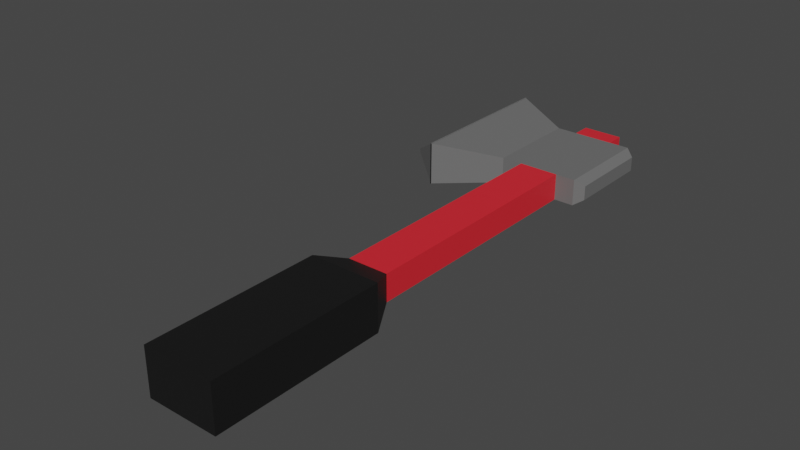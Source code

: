 # Source: axe.blend  (saved by Blender 2.80.75; exported with 4.5.12 LTS)
import bpy
from mathutils import Matrix  # noqa: F401  (used for matrix-valued properties, if any)

bpy.ops.wm.read_factory_settings(use_empty=True)
scene = bpy.context.scene
scene.name = 'Scene'

# ---- collections
col_collection = bpy.data.collections.new('Collection'); scene.collection.children.link(col_collection)

# ---- materials (node trees are filled in below, after node groups)
mat_material_002 = bpy.data.materials.new('Material.002')
mat_material_002.use_transparent_shadow = False
mat_material_003 = bpy.data.materials.new('Material.003')
mat_material_003.use_transparent_shadow = False
mat_material_004 = bpy.data.materials.new('Material.004')
mat_material_004.use_transparent_shadow = False

# ---- material node trees
mat_material_002.use_nodes = True; mat_material_002.node_tree.nodes.clear()
_N = mat_material_002.node_tree.nodes; _L = mat_material_002.node_tree.links
n0 = _N.new('ShaderNodeOutputMaterial'); n0.name = 'Material Output'; n0.location = (300, 300)
n1 = _N.new('ShaderNodeBsdfPrincipled'); n1.name = 'Principled BSDF'; n1.location = (10, 300)
n1.distribution = 'GGX'
n1.subsurface_method = 'BURLEY'
n1.inputs[0].default_value = (0.007193, 0.007193, 0.007193, 1.0)
n1.inputs[3].default_value = 1.45
n1.inputs[27].default_value = (0.0, 0.0, 0.0, 1.0)
n1.inputs[28].default_value = 1.0
_L.new(n1.outputs[0], n0.inputs[0])
n0.is_active_output = True
mat_material_003.use_nodes = True; mat_material_003.node_tree.nodes.clear()
_N = mat_material_003.node_tree.nodes; _L = mat_material_003.node_tree.links
n0 = _N.new('ShaderNodeOutputMaterial'); n0.name = 'Material Output'; n0.location = (300, 300)
n1 = _N.new('ShaderNodeBsdfPrincipled'); n1.name = 'Principled BSDF'; n1.location = (10, 300)
n1.distribution = 'GGX'
n1.subsurface_method = 'BURLEY'
n1.inputs[0].default_value = (0.8, 0.0209, 0.03365, 1.0)
n1.inputs[3].default_value = 1.45
n1.inputs[27].default_value = (0.0, 0.0, 0.0, 1.0)
n1.inputs[28].default_value = 1.0
_L.new(n1.outputs[0], n0.inputs[0])
n0.is_active_output = True
mat_material_004.use_nodes = True; mat_material_004.node_tree.nodes.clear()
_N = mat_material_004.node_tree.nodes; _L = mat_material_004.node_tree.links
n0 = _N.new('ShaderNodeOutputMaterial'); n0.name = 'Material Output'; n0.location = (300, 300)
n1 = _N.new('ShaderNodeBsdfPrincipled'); n1.name = 'Principled BSDF'; n1.location = (10, 300)
n1.distribution = 'GGX'
n1.subsurface_method = 'BURLEY'
n1.inputs[0].default_value = (0.1523, 0.1523, 0.1523, 1.0)
n1.inputs[3].default_value = 1.45
n1.inputs[27].default_value = (0.0, 0.0, 0.0, 1.0)
n1.inputs[28].default_value = 1.0
_L.new(n1.outputs[0], n0.inputs[0])
n0.is_active_output = True

# ---- world
world_world = bpy.data.worlds.new('World'); scene.world = world_world
world_world.use_nodes = True; world_world.node_tree.nodes.clear()
_N = world_world.node_tree.nodes; _L = world_world.node_tree.links
n0 = _N.new('ShaderNodeOutputWorld'); n0.name = 'World Output'; n0.location = (300, 300)
n1 = _N.new('ShaderNodeBackground'); n1.name = 'Background'; n1.location = (10, 300)
n1.inputs[0].default_value = (0.05088, 0.05088, 0.05088, 1.0)
_L.new(n1.outputs[0], n0.inputs[0])
n0.is_active_output = True
world_world.color = (0.05088, 0.05088, 0.05088)
world_world.use_sun_shadow = False
world_world.sun_shadow_jitter_overblur = 0.0

# ---- meshes
me_cube_001 = bpy.data.meshes.new('Cube.001')
me_cube_001.from_pydata([(-1.0, -1.0, -1.0), (-1.0, -1.0, 1.0), (-1.0, -0.04021, -1.0), (-1.0, -0.04021, 1.0), (1.0, -1.0, -1.0), (1.0, -1.0, 1.0), (1.0, -0.04021, -1.0), (1.0, -0.04021, 1.0), (1.0, -0.04021, -1.0), (-1.0, -0.04021, 1.0), (1.0, -0.04021, -1.0), (-1.0, -0.04021, -1.0), (1.0, -0.04021, -1.0), (-1.0, -0.04021, -1.0), (-1.0, -0.04021, 1.0), (1.0, -0.04021, -1.0), (1.0, -0.04021, 1.0), (1.0, -0.04021, -1.0), (1.0, -0.04021, -1.0), (1.0, -0.04021, 1.0), (-1.0, -0.04021, -1.0), (-1.0, -0.04021, 1.0), (1.0, -0.04021, -1.0), (1.0, -0.04021, 1.0), (1.0, -0.04021, -1.0), (-1.0, -0.04021, 1.0), (-1.0, -0.04021, -1.0), (1.0, -0.04021, -1.0), (1.0, -0.04021, 1.0), (-1.0, 6.432, 1.0), (-1.0, 6.432, -1.0), (1.0, 6.432, -1.0), (1.0, 6.432, 1.0), (-1.0, 6.432, 1.0), (-1.0, 6.432, -1.0), (1.0, 6.432, -1.0), (1.0, 6.432, 1.0), (-0.5764, 7.646, 0.5764), (-0.5764, 7.646, -0.5764), (0.5764, 7.646, -0.5764), (0.5764, 7.646, 0.5764), (-0.5764, 18.51, 0.5764), (-0.5764, 18.51, -0.5764), (0.5764, 18.51, -0.5764), (0.5764, 18.51, 0.5764), (-0.5764, 18.51, 0.5764), (-0.5764, 18.51, -0.5764), (0.5764, 18.51, -0.5764), (0.5764, 18.51, 0.5764), (-0.5764, 18.51, 0.5764), (-0.5764, 18.51, -0.5764), (0.5764, 18.51, -0.5764), (0.5764, 18.51, 0.5764), (-0.5764, 22.9, 0.5764), (-0.5764, 22.9, -0.5764), (0.5764, 22.9, -0.5764), (0.5764, 22.9, 0.5764), (-1.182, 22.9, -0.5764), (-1.182, 22.9, 0.5764), (-1.182, 18.51, -0.5764), (-1.182, 18.51, 0.5764), (1.413, 18.77, 0.3156), (1.152, 18.51, 0.5764), (1.152, 18.51, -0.5764), (1.413, 18.77, -0.3156), (1.152, 22.9, 0.5764), (1.413, 22.64, 0.3156), (1.413, 22.64, -0.3156), (1.152, 22.9, -0.5764), (-3.057, 24.35, 0.9576), (-3.057, 17.06, 0.9576), (-3.057, 17.06, -0.9576), (-3.057, 24.35, -0.9576), (-3.057, 24.35, 0.9576), (-3.057, 17.06, 0.9576), (-3.057, 17.06, -0.9576), (-3.057, 24.35, -0.9576), (-3.057, 24.35, 0.9576), (-3.057, 17.06, 0.9576), (-3.057, 17.06, -0.9576), (-3.057, 24.35, -0.9576), (-3.019, 24.35, 0.9576), (-3.892, 23.48, 0.08414), (-3.892, 17.93, 0.08414), (-3.019, 17.06, 0.9576), (-3.892, 17.93, -0.08414), (-3.019, 17.06, -0.9576), (-3.892, 23.48, -0.08414), (-3.019, 24.35, -0.9576), (-0.5764, 23.73, 0.5764), (-0.5764, 23.73, -0.5764), (0.5764, 23.73, -0.5764), (0.5764, 23.73, 0.5764)], [], [(0, 1, 3, 2), (10, 12, 18, 17), (6, 7, 5, 4), (4, 5, 1, 0), (2, 6, 4, 0), (7, 3, 1, 5), (6, 2, 13, 15), (7, 6, 15, 16), (2, 3, 14, 13), (3, 7, 16, 14), (15, 13, 11, 8), (17, 18, 24, 22), (16, 15, 8, 19), (13, 14, 9, 11), (14, 16, 19, 9), (19, 8, 22, 23), (21, 23, 28, 25), (8, 11, 20, 22), (9, 19, 23, 21), (11, 9, 21, 20), (27, 26, 30, 31), (20, 21, 25, 26), (23, 22, 27, 28), (22, 20, 26, 27), (29, 32, 36, 33), (25, 28, 32, 29), (26, 25, 29, 30), (28, 27, 31, 32), (36, 35, 39, 40), (30, 29, 33, 34), (32, 31, 35, 36), (31, 30, 34, 35), (37, 40, 44, 41), (35, 34, 38, 39), (33, 36, 40, 37), (34, 33, 37, 38), (41, 44, 48, 45), (38, 37, 41, 42), (40, 39, 43, 44), (39, 38, 42, 43), (48, 47, 51, 52), (42, 41, 45, 46), (44, 43, 47, 48), (43, 42, 46, 47), (49, 52, 56, 53), (47, 46, 50, 51), (45, 48, 52, 49), (46, 45, 49, 50), (56, 55, 91, 92), (53, 54, 57, 58), (55, 56, 65, 68), (51, 50, 54, 55), (56, 52, 62, 65), (60, 58, 69, 70), (61, 64, 67, 66), (51, 55, 68, 63), (62, 63, 64, 61), (66, 67, 68, 65), (61, 66, 65, 62), (63, 68, 67, 64), (52, 51, 63, 62), (49, 53, 58, 60), (50, 49, 60, 59), (54, 50, 59, 57), (71, 70, 74, 75), (58, 57, 72, 69), (59, 60, 70, 71), (57, 59, 71, 72), (76, 75, 79, 80), (72, 71, 75, 76), (70, 69, 73, 74), (69, 72, 76, 73), (79, 78, 84, 86), (74, 73, 77, 78), (73, 76, 80, 77), (75, 74, 78, 79), (77, 80, 88, 81), (80, 79, 86, 88), (85, 83, 82, 87), (82, 83, 84, 81), (83, 85, 86, 84), (88, 86, 85, 87), (81, 88, 87, 82), (78, 77, 81, 84), (90, 89, 92, 91), (55, 54, 90, 91), (53, 56, 92, 89), (54, 53, 89, 90)])
me_cube_001.polygons.foreach_set('material_index', [0, 0, 0, 0, 0, 0, 0, 0, 0, 0, 0, 0, 0, 0, 0, 0, 0, 0, 0, 0, 0, 0, 0, 0, 0, 0, 0, 0, 0, 0, 0, 0, 1, 0, 0, 0, 0, 1, 1, 1, 0, 0, 0, 0, 2, 0, 0, 0, 1, 2, 2, 2, 2, 2, 2, 2, 2, 2, 2, 2, 2, 2, 2, 2, 0, 2, 2, 2, 0, 2, 0, 0, 0, 2, 2, 2, 2, 2, 2, 2, 2, 2, 2, 2, 1, 1, 1, 1])
_uv = me_cube_001.uv_layers.new(name='UVMap')
_uv.uv.foreach_set('vector', [0.375, 0.0, 0.625, 0.0, 0.625, 0.25, 0.375, 0.25, 0.0, 0.0, 0.0, 0.0, 0.0, 0.0, 0.0, 0.0, 0.375, 0.5, 0.625, 0.5, 0.625, 0.75, 0.375, 0.75, 0.375, 0.75, 0.625, 0.75, 0.625, 1.0, 0.375, 1.0, 0.125, 0.5, 0.375, 0.5, 0.375, 0.75, 0.125, 0.75, 0.625, 0.5, 0.875, 0.5, 0.875, 0.75, 0.625, 0.75, 0.375, 0.5, 0.125, 0.5, 0.125, 0.5, 0.375, 0.5, 0.625, 0.5, 0.375, 0.5, 0.375, 0.5, 0.625, 0.5, 0.375, 0.25, 0.625, 0.25, 0.625, 0.25, 0.375, 0.25, 0.875, 0.5, 0.625, 0.5, 0.625, 0.5, 0.875, 0.5, 0.375, 0.5, 0.125, 0.5, 0.125, 0.5, 0.375, 0.5, 0.0, 0.0, 0.0, 0.0, 0.0, 0.0, 0.0, 0.0, 0.625, 0.5, 0.375, 0.5, 0.375, 0.5, 0.625, 0.5, 0.375, 0.25, 0.625, 0.25, 0.625, 0.25, 0.375, 0.25, 0.875, 0.5, 0.625, 0.5, 0.625, 0.5, 0.875, 0.5, 0.625, 0.5, 0.375, 0.5, 0.375, 0.5, 0.625, 0.5, 0.875, 0.5, 0.625, 0.5, 0.625, 0.5, 0.875, 0.5, 0.375, 0.5, 0.125, 0.5, 0.125, 0.5, 0.375, 0.5, 0.875, 0.5, 0.625, 0.5, 0.625, 0.5, 0.875, 0.5, 0.375, 0.25, 0.625, 0.25, 0.625, 0.25, 0.375, 0.25, 0.375, 0.5, 0.125, 0.5, 0.125, 0.5, 0.375, 0.5, 0.375, 0.25, 0.625, 0.25, 0.625, 0.25, 0.375, 0.25, 0.625, 0.5, 0.375, 0.5, 0.375, 0.5, 0.625, 0.5, 0.375, 0.5, 0.125, 0.5, 0.125, 0.5, 0.375, 0.5, 0.875, 0.5, 0.625, 0.5, 0.625, 0.5, 0.875, 0.5, 0.875, 0.5, 0.625, 0.5, 0.625, 0.5, 0.875, 0.5, 0.375, 0.25, 0.625, 0.25, 0.625, 0.25, 0.375, 0.25, 0.625, 0.5, 0.375, 0.5, 0.375, 0.5, 0.625, 0.5, 0.625, 0.5, 0.375, 0.5, 0.375, 0.5, 0.625, 0.5, 0.375, 0.25, 0.625, 0.25, 0.625, 0.25, 0.375, 0.25, 0.625, 0.5, 0.375, 0.5, 0.375, 0.5, 0.625, 0.5, 0.375, 0.5, 0.125, 0.5, 0.125, 0.5, 0.375, 0.5, 0.875, 0.5, 0.625, 0.5, 0.625, 0.5, 0.875, 0.5, 0.375, 0.5, 0.125, 0.5, 0.125, 0.5, 0.375, 0.5, 0.875, 0.5, 0.625, 0.5, 0.625, 0.5, 0.875, 0.5, 0.375, 0.25, 0.625, 0.25, 0.625, 0.25, 0.375, 0.25, 0.875, 0.5, 0.625, 0.5, 0.625, 0.5, 0.875, 0.5, 0.375, 0.25, 0.625, 0.25, 0.625, 0.25, 0.375, 0.25, 0.625, 0.5, 0.375, 0.5, 0.375, 0.5, 0.625, 0.5, 0.375, 0.5, 0.125, 0.5, 0.125, 0.5, 0.375, 0.5, 0.625, 0.5, 0.375, 0.5, 0.375, 0.5, 0.625, 0.5, 0.375, 0.25, 0.625, 0.25, 0.625, 0.25, 0.375, 0.25, 0.625, 0.5, 0.375, 0.5, 0.375, 0.5, 0.625, 0.5, 0.375, 0.5, 0.125, 0.5, 0.125, 0.5, 0.375, 0.5, 0.875, 0.5, 0.625, 0.5, 0.625, 0.5, 0.875, 0.5, 0.375, 0.5, 0.125, 0.5, 0.125, 0.5, 0.375, 0.5, 0.875, 0.5, 0.625, 0.5, 0.625, 0.5, 0.875, 0.5, 0.375, 0.25, 0.625, 0.25, 0.625, 0.25, 0.375, 0.25, 0.625, 0.5, 0.375, 0.5, 0.375, 0.5, 0.625, 0.5, 0.625, 0.25, 0.375, 0.25, 0.375, 0.25, 0.625, 0.25, 0.375, 0.5, 0.625, 0.5, 0.625, 0.5, 0.375, 0.5, 0.375, 0.5, 0.125, 0.5, 0.125, 0.5, 0.375, 0.5, 0.625, 0.5, 0.625, 0.5, 0.625, 0.5, 0.625, 0.5, 0.875, 0.5, 0.875, 0.5, 0.875, 0.5, 0.875, 0.5, 0.5685, 0.5, 0.4315, 0.5, 0.4315, 0.5, 0.5685, 0.5, 0.375, 0.5, 0.375, 0.5, 0.375, 0.5, 0.375, 0.5, 0.625, 0.5, 0.375, 0.5, 0.4315, 0.5, 0.5685, 0.5, 0.5685, 0.5, 0.4315, 0.5, 0.375, 0.5, 0.625, 0.5, 0.5685, 0.5, 0.5685, 0.5, 0.625, 0.5, 0.625, 0.5, 0.375, 0.5, 0.375, 0.5, 0.4315, 0.5, 0.4315, 0.5, 0.625, 0.5, 0.375, 0.5, 0.375, 0.5, 0.625, 0.5, 0.875, 0.5, 0.875, 0.5, 0.875, 0.5, 0.875, 0.5, 0.375, 0.25, 0.625, 0.25, 0.625, 0.25, 0.375, 0.25, 0.125, 0.5, 0.125, 0.5, 0.125, 0.5, 0.125, 0.5, 0.375, 0.25, 0.625, 0.25, 0.625, 0.25, 0.375, 0.25, 0.625, 0.25, 0.375, 0.25, 0.375, 0.25, 0.625, 0.25, 0.375, 0.25, 0.625, 0.25, 0.625, 0.25, 0.375, 0.25, 0.125, 0.5, 0.125, 0.5, 0.125, 0.5, 0.125, 0.5, 0.125, 0.5, 0.125, 0.5, 0.125, 0.5, 0.125, 0.5, 0.125, 0.5, 0.125, 0.5, 0.125, 0.5, 0.125, 0.5, 0.875, 0.5, 0.875, 0.5, 0.875, 0.5, 0.875, 0.5, 0.625, 0.25, 0.375, 0.25, 0.375, 0.25, 0.625, 0.25, 0.375, 0.25, 0.625, 0.25, 0.625, 0.25, 0.375, 0.25, 0.875, 0.5, 0.875, 0.5, 0.875, 0.5, 0.875, 0.5, 0.625, 0.25, 0.375, 0.25, 0.375, 0.25, 0.625, 0.25, 0.375, 0.25, 0.625, 0.25, 0.625, 0.25, 0.375, 0.25, 0.625, 0.25, 0.375, 0.25, 0.375, 0.25, 0.625, 0.25, 0.125, 0.5, 0.125, 0.5, 0.125, 0.5, 0.125, 0.5, 0.489, 0.25, 0.511, 0.25, 0.511, 0.25, 0.489, 0.25, 0.511, 0.25, 0.511, 0.25, 0.625, 0.25, 0.625, 0.25, 0.511, 0.25, 0.489, 0.25, 0.375, 0.25, 0.625, 0.25, 0.125, 0.5, 0.125, 0.5, 0.125, 0.5, 0.125, 0.5, 0.625, 0.25, 0.375, 0.25, 0.489, 0.25, 0.511, 0.25, 0.875, 0.5, 0.875, 0.5, 0.875, 0.5, 0.875, 0.5, 0.375, 0.25, 0.625, 0.25, 0.625, 0.5, 0.375, 0.5, 0.375, 0.5, 0.125, 0.5, 0.125, 0.5, 0.375, 0.5, 0.875, 0.5, 0.625, 0.5, 0.625, 0.5, 0.875, 0.5, 0.375, 0.25, 0.625, 0.25, 0.625, 0.25, 0.375, 0.25])
me_cube_001.materials.append(mat_material_002)
me_cube_001.materials.append(mat_material_003)
me_cube_001.materials.append(mat_material_004)
me_cube_001.use_remesh_preserve_volume = False
me_cube_001.use_remesh_preserve_attributes = False
me_cube_001.use_mirror_vertex_groups = False
me_cube_001.update()

# ---- objects
ob_cube = bpy.data.objects.new('Cube', me_cube_001)

# ---- transforms, parenting, visibility, modifiers, constraints
ob_cube.location = (0.2371, -1.352, 0.0)
ob_cube.scale = (0.1945, 0.1283, 0.1283)
ob_cube.lineart.crease_threshold = 0.0

# ---- collection membership
col_collection.objects.link(ob_cube)

# ---- scene / render settings (as saved in the file)
scene.frame_start = 1; scene.frame_end = 250; scene.frame_set(1)
scene.render.engine = 'BLENDER_EEVEE_NEXT'
scene.cycles.use_denoising = False
scene.cycles.samples = 128
scene.cycles.sampling_pattern = 'TABULATED_SOBOL'
scene.cycles.use_adaptive_sampling = False
scene.cycles.use_light_tree = False
scene.view_settings.view_transform = 'Filmic'
bpy.context.view_layer.update()

# ---- added for rendering (the .blend has no active camera and no usable light): camera, sun
cam_auto = bpy.data.cameras.new('AutoCamera')
cam_auto.lens = 50.0
cam_auto.sensor_width = 36.0
cam_auto.clip_end = 1000.0
ob_auto_camera = bpy.data.objects.new('AutoCamera', cam_auto)
scene.collection.objects.link(ob_auto_camera)
ob_auto_camera.location = (3.16338, -3.65433, 2.53394)
ob_auto_camera.rotation_euler = (1.09748, -7.21219e-08, 0.694738)
scene.camera = ob_auto_camera
light_auto_sun = bpy.data.lights.new('AutoSun', 'SUN')
light_auto_sun.energy = 3.0
light_auto_sun.angle = 0.0523599
ob_auto_sun = bpy.data.objects.new('AutoSun', light_auto_sun)
scene.collection.objects.link(ob_auto_sun)
ob_auto_sun.rotation_euler = (0.872665, 0.174533, 0.523599)
bpy.context.view_layer.update()
